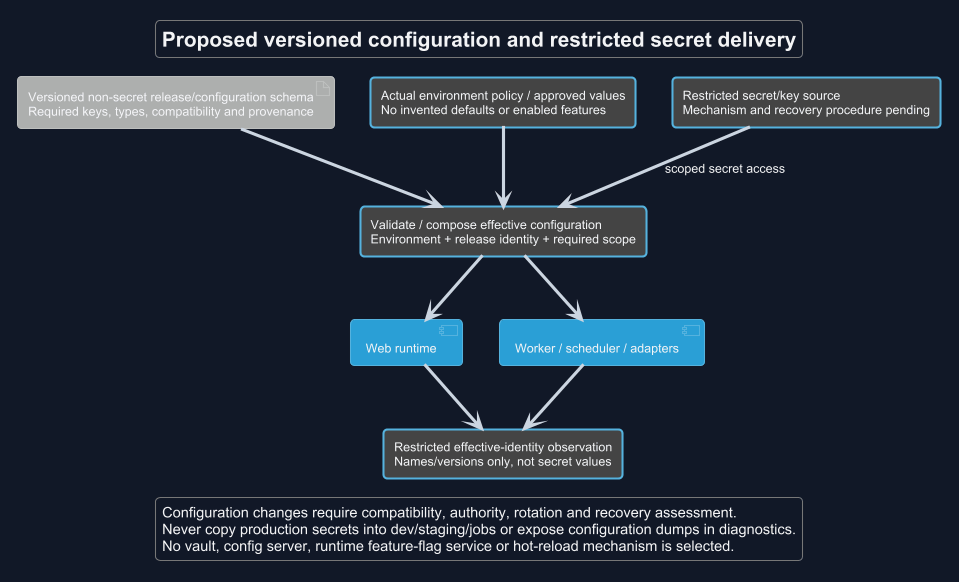

The diagram above was rendered by PlantUML. Its source (embedded in the PNG):
@startuml
!theme cyborg
skinparam backgroundColor #111827
skinparam defaultFontColor #F3F4F6
skinparam ArrowColor #CBD5E1
title Proposed versioned configuration and restricted secret delivery
skinparam backgroundColor #111827
skinparam shadowing false
skinparam defaultFontName Arial

artifact "Versioned non-secret release/configuration schema\nRequired keys, types, compatibility and provenance" as V
rectangle "Actual environment policy / approved values\nNo invented defaults or enabled features" as E
rectangle "Restricted secret/key source\nMechanism and recovery procedure pending" as S
rectangle "Validate / compose effective configuration\nEnvironment + release identity + required scope" as C
component "Web runtime" as W
component "Worker / scheduler / adapters" as J
rectangle "Restricted effective-identity observation\nNames/versions only, not secret values" as O
V --> C
E --> C
S --> C : scoped secret access
C --> W
C --> J
W --> O
J --> O
legend bottom
 Configuration changes require compatibility, authority, rotation and recovery assessment.
 Never copy production secrets into dev/staging/jobs or expose configuration dumps in diagnostics.
 No vault, config server, runtime feature-flag service or hot-reload mechanism is selected.
endlegend
@enduml